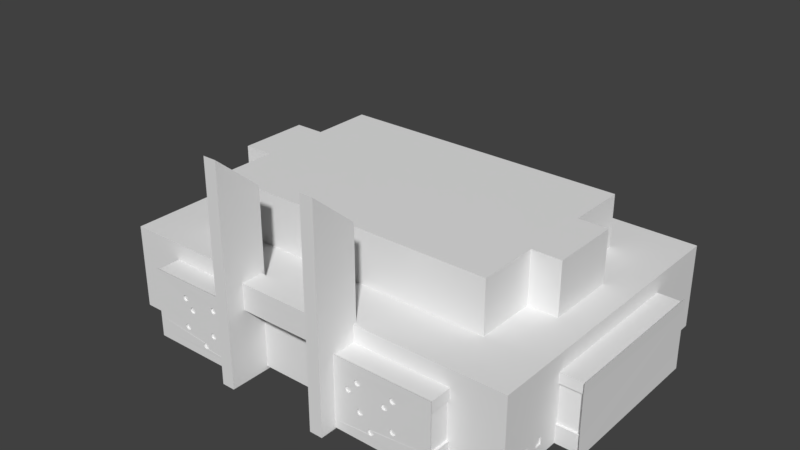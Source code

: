 # Source: Capilla.blend  (saved by Blender 2.80.74; exported with 4.5.12 LTS)
import bpy
from mathutils import Matrix  # noqa: F401  (used for matrix-valued properties, if any)

bpy.ops.wm.read_factory_settings(use_empty=True)
scene = bpy.context.scene
scene.name = 'Scene'

# ---- world
world_world = bpy.data.worlds.new('World'); scene.world = world_world
world_world.color = (0.05088, 0.05088, 0.05088)
world_world.use_sun_shadow = False
world_world.sun_shadow_jitter_overblur = 0.0

# ---- meshes
me_cube = bpy.data.meshes.new('Cube')
me_cube.from_pydata([(-6.331, -1.153, 1.654), (-6.3, -1.153, 1.652), (-6.269, -1.153, 1.647), (-6.242, -1.153, 1.64), (-6.217, -1.153, 1.629), (-6.197, -1.153, 1.616), (-6.182, -1.153, 1.601), (-6.173, -1.153, 1.585), (-6.17, -1.153, 1.568), (-6.173, -1.153, 1.551), (-6.182, -1.153, 1.535), (-6.197, -1.153, 1.521), (-6.217, -1.153, 1.508), (-6.242, -1.153, 1.497), (-6.269, -1.153, 1.489), (-6.3, -1.153, 1.484), (-6.331, -1.153, 1.482), (-6.362, -1.153, 1.484), (-6.393, -1.153, 1.489), (-6.42, -1.153, 1.497), (-6.445, -1.153, 1.508), (-6.465, -1.153, 1.521), (-6.48, -1.153, 1.535), (-6.489, -1.153, 1.551), (-6.492, -1.153, 1.568), (-6.489, -1.153, 1.585), (-6.48, -1.153, 1.601), (-6.465, -1.153, 1.616), (-6.445, -1.153, 1.629), (-6.42, -1.153, 1.64), (-6.393, -1.153, 1.647), (-6.362, -1.153, 1.652), (-6.331, -1.153, 0.8184), (-6.3, -1.153, 0.8168), (-6.269, -1.153, 0.8119), (-6.242, -1.153, 0.804), (-6.217, -1.153, 0.7933), (-6.197, -1.153, 0.7803), (-6.182, -1.153, 0.7655), (-6.173, -1.153, 0.7494), (-6.17, -1.153, 0.7327), (-6.173, -1.153, 0.716), (-6.182, -1.153, 0.6999), (-6.197, -1.153, 0.6851), (-6.217, -1.153, 0.6721), (-6.242, -1.153, 0.6614), (-6.269, -1.153, 0.6535), (-6.3, -1.153, 0.6486), (-6.331, -1.153, 0.6469), (-6.362, -1.153, 0.6486), (-6.393, -1.153, 0.6535), (-6.42, -1.153, 0.6614), (-6.445, -1.153, 0.6721), (-6.465, -1.153, 0.6851), (-6.48, -1.153, 0.6999), (-6.489, -1.153, 0.716), (-6.492, -1.153, 0.7327), (-6.489, -1.153, 0.7494), (-6.48, -1.153, 0.7655), (-6.465, -1.153, 0.7803), (-6.445, -1.153, 0.7933), (-6.42, -1.153, 0.804), (-6.393, -1.153, 0.8119), (-6.362, -1.153, 0.8168), (-5.888, -1.153, 1.383), (-5.857, -1.153, 1.381), (-5.827, -1.153, 1.376), (-5.799, -1.153, 1.368), (-5.775, -1.153, 1.357), (-5.755, -1.153, 1.344), (-5.74, -1.153, 1.33), (-5.731, -1.153, 1.314), (-5.728, -1.153, 1.297), (-5.731, -1.153, 1.28), (-5.74, -1.153, 1.264), (-5.755, -1.153, 1.249), (-5.775, -1.153, 1.236), (-5.799, -1.153, 1.225), (-5.827, -1.153, 1.218), (-5.857, -1.153, 1.213), (-5.888, -1.153, 1.211), (-5.92, -1.153, 1.213), (-5.95, -1.153, 1.218), (-5.978, -1.153, 1.225), (-6.002, -1.153, 1.236), (-6.022, -1.153, 1.249), (-6.037, -1.153, 1.264), (-6.046, -1.153, 1.28), (-6.049, -1.153, 1.297), (-6.046, -1.153, 1.314), (-6.037, -1.153, 1.33), (-6.022, -1.153, 1.344), (-6.002, -1.153, 1.357), (-5.978, -1.153, 1.368), (-5.95, -1.153, 1.376), (-5.92, -1.153, 1.381), (-4.457, -1.153, 1.673), (-4.488, -1.153, 1.668), (-4.515, -1.153, 1.66), (-4.54, -1.153, 1.649), (-4.56, -1.153, 1.636), (-4.575, -1.153, 1.622), (-4.584, -1.153, 1.605), (-4.587, -1.153, 1.589), (-4.584, -1.153, 1.572), (-4.575, -1.153, 1.556), (-4.56, -1.153, 1.541), (-4.54, -1.153, 1.528), (-4.515, -1.153, 1.517), (-4.488, -1.153, 1.51), (-4.457, -1.153, 1.505), (-4.426, -1.153, 1.503), (-4.395, -1.153, 1.505), (-4.365, -1.153, 1.51), (-4.337, -1.153, 1.517), (-4.312, -1.153, 1.528), (-4.292, -1.153, 1.541), (-4.277, -1.153, 1.556), (-4.268, -1.153, 1.572), (-4.265, -1.153, 1.589), (-4.268, -1.153, 1.605), (-4.277, -1.153, 1.622), (-4.292, -1.153, 1.636), (-4.312, -1.153, 1.649), (-4.337, -1.153, 1.66), (-4.365, -1.153, 1.668), (-4.395, -1.153, 1.673), (-4.426, -1.153, 1.674), (-3.907, -1.153, 1.384), (-3.875, -1.153, 1.382), (-3.845, -1.153, 1.377), (-3.817, -1.153, 1.369), (-3.793, -1.153, 1.359), (-3.773, -1.153, 1.346), (-3.758, -1.153, 1.331), (-3.749, -1.153, 1.315), (-3.746, -1.153, 1.298), (-3.749, -1.153, 1.281), (-3.758, -1.153, 1.265), (-3.773, -1.153, 1.251), (-3.793, -1.153, 1.238), (-3.817, -1.153, 1.227), (-3.845, -1.153, 1.219), (-3.875, -1.153, 1.214), (-3.907, -1.153, 1.212), (-3.938, -1.153, 1.214), (-3.968, -1.153, 1.219), (-3.996, -1.153, 1.227), (-4.02, -1.153, 1.238), (-4.04, -1.153, 1.251), (-4.055, -1.153, 1.265), (-4.064, -1.153, 1.281), (-4.067, -1.153, 1.298), (-4.064, -1.153, 1.315), (-4.055, -1.153, 1.331), (-4.04, -1.153, 1.346), (-4.02, -1.153, 1.359), (-3.996, -1.153, 1.369), (-3.968, -1.153, 1.377), (-3.938, -1.153, 1.382), (-4.548, -1.153, 0.9155), (-4.517, -1.153, 0.9139), (-4.486, -1.153, 0.909), (-4.459, -1.153, 0.9011), (-4.434, -1.153, 0.8904), (-4.414, -1.153, 0.8774), (-4.399, -1.153, 0.8626), (-4.39, -1.153, 0.8465), (-4.387, -1.153, 0.8298), (-4.39, -1.153, 0.8131), (-4.399, -1.153, 0.797), (-4.414, -1.153, 0.7821), (-4.434, -1.153, 0.7692), (-4.459, -1.153, 0.7585), (-4.486, -1.153, 0.7506), (-4.517, -1.153, 0.7457), (-4.548, -1.153, 0.744), (-4.579, -1.153, 0.7457), (-4.61, -1.153, 0.7506), (-4.637, -1.153, 0.7585), (-4.662, -1.153, 0.7692), (-4.682, -1.153, 0.7821), (-4.697, -1.153, 0.797), (-4.706, -1.153, 0.8131), (-4.709, -1.153, 0.8298), (-4.706, -1.153, 0.8465), (-4.697, -1.153, 0.8626), (-4.682, -1.153, 0.8774), (-4.662, -1.153, 0.8904), (-4.637, -1.153, 0.9011), (-4.61, -1.153, 0.909), (-4.579, -1.153, 0.9139), (-5.132, -1.153, 0.5053), (-5.1, -1.153, 0.5037), (-5.07, -1.153, 0.4988), (-5.042, -1.153, 0.4908), (-5.018, -1.153, 0.4802), (-4.998, -1.153, 0.4672), (-4.983, -1.153, 0.4524), (-4.974, -1.153, 0.4363), (-4.971, -1.153, 0.4195), (-4.974, -1.153, 0.4028), (-4.983, -1.153, 0.3867), (-4.998, -1.153, 0.3719), (-5.018, -1.153, 0.3589), (-5.042, -1.153, 0.3483), (-5.07, -1.153, 0.3403), (-5.1, -1.153, 0.3354), (-5.132, -1.153, 0.3338), (-5.163, -1.153, 0.3354), (-5.193, -1.153, 0.3403), (-5.221, -1.153, 0.3483), (-5.245, -1.153, 0.3589), (-5.265, -1.153, 0.3719), (-5.28, -1.153, 0.3867), (-5.289, -1.153, 0.4028), (-5.292, -1.153, 0.4195), (-5.289, -1.153, 0.4363), (-5.28, -1.153, 0.4524), (-5.265, -1.153, 0.4672), (-5.245, -1.153, 0.4802), (-5.221, -1.153, 0.4908), (-5.193, -1.153, 0.4988), (-5.163, -1.153, 0.5037), (-11.0, -1.0, 0.1), (-11.0, -1.0, 2.5), (-11.0, 1.0, 0.1), (-11.0, 1.0, 2.5), (-10.85, 0.85, 0.1), (-10.85, -0.85, 0.1), (-10.85, 0.85, 0.0), (-10.85, -0.85, 0.0), (-7.861, -0.65, 2.5), (-7.861, 0.65, 2.5), (-7.861, -0.65, 3.979), (-7.861, 0.65, 3.979), (-8.25, -1.0, 0.09919), (-8.25, -1.0, 2.019), (-8.25, -1.15, 0.09919), (-8.25, -1.15, 2.019), (-2.671, -1.149, 2.019), (-2.671, -1.149, 0.09919), (0.0, 1.0, 0.1), (0.0, 1.0, 2.5), (-2.671, -1.0, 0.09959), (0.0, -1.0, 2.5), (0.0, 0.85, 0.1), (0.0, -0.85, 0.1), (0.0, 0.85, 0.0), (0.0, -0.85, 0.0), (0.0, 0.65, 2.5), (0.0, -0.65, 2.5), (0.0, 0.65, 3.979), (0.0, -0.65, 3.979), (-2.671, -1.0, 2.019), (-2.404, -0.9776, 5.034), (-2.404, -0.9776, 0.00858), (-2.404, -1.273, 6.081), (-2.404, -1.273, 0.00858), (-3.096, -0.9776, 5.034), (-3.096, -0.9776, 0.00858), (-3.096, -1.273, 6.081), (-3.096, -1.273, 0.00858), (-11.0, 0.525, 0.09919), (-11.0, -0.525, 0.09919), (-11.0, -0.525, 2.019), (-11.0, 0.525, 2.019), (-12.18, 0.525, 0.09919), (-12.18, -0.525, 0.09919), (-12.18, -0.525, 2.019), (-12.18, 0.525, 2.019), (0.0002928, -1.149, 2.019), (-2.497, -1.0, 2.019), (0.0, -1.0, 2.019), (0.0, -1.0, 0.09959), (-2.672, -1.0, 2.5), (0.0002928, -1.149, 2.752), (0.0, -1.0, 2.752), (-8.25, -1.0, 0.614), (-8.25, -1.0, 1.714), (-8.25, -1.15, 0.614), (-8.25, -1.15, 1.714), (-8.132, -1.0, 0.614), (-8.132, -1.0, 1.714), (-8.132, -1.15, 0.614), (-8.132, -1.15, 1.714), (-2.463, -1.164, 2.065), (-8.321, -1.165, 2.065), (-8.321, -1.165, 0.04857), (-2.463, -1.164, 0.04857), (-8.321, -1.165, 0.6495), (-8.321, -1.165, 1.632), (-11.0, -0.525, 0.614), (-11.0, -0.525, 1.714), (-11.0, 0.525, 1.714), (-11.0, 0.525, 0.614), (-12.17, -0.525, 0.614), (-12.17, -0.525, 1.714), (-12.17, 0.525, 1.714), (-12.17, 0.525, 0.614), (-11.0, -0.51, 0.614), (-11.0, -0.51, 1.714), (-11.0, 0.51, 1.714), (-11.0, 0.51, 0.614), (-12.17, -0.51, 0.614), (-12.17, -0.51, 1.714), (-12.17, 0.51, 1.714), (-12.17, 0.51, 0.614), (-12.3, 0.5513, 0.0477), (-12.3, -0.5513, 0.0477), (-12.3, -0.5513, 2.064), (-12.3, 0.5513, 2.064), (-12.29, -0.5513, 0.5882), (-12.29, 0.5513, 1.743), (-12.29, 0.5513, 0.5882), (-12.29, -0.5513, 1.743), (-2.463, -1.164, 1.13), (-2.463, -1.164, 0.6495), (-2.463, -1.164, 1.632), (-2.463, -1.164, 0.255), (-8.321, -1.165, 0.255), (-8.321, -1.165, 1.13), (-5.221, -1.165, 0.4908), (-5.193, -1.164, 0.4988), (-5.193, -1.165, 0.3403), (-5.221, -1.165, 0.3483), (-5.163, -1.165, 0.3354), (-5.245, -1.165, 0.4802), (-5.265, -1.165, 0.4672), (-5.245, -1.165, 0.3589), (-5.28, -1.165, 0.4524), (-5.289, -1.165, 0.4363), (-5.289, -1.165, 0.4028), (-5.28, -1.165, 0.3867), (-5.265, -1.165, 0.3719), (-5.857, -1.164, 1.381), (-5.827, -1.164, 1.376), (-5.888, -1.164, 1.383), (-5.92, -1.164, 1.381), (-5.95, -1.164, 1.376), (-5.775, -1.164, 1.357), (-5.799, -1.164, 1.368), (-5.978, -1.164, 1.368), (-6.002, -1.164, 1.357), (-5.74, -1.164, 1.33), (-5.755, -1.164, 1.344), (-6.022, -1.164, 1.344), (-6.037, -1.164, 1.33), (-5.728, -1.164, 1.297), (-5.731, -1.164, 1.28), (-5.731, -1.164, 1.314), (-6.046, -1.164, 1.314), (-5.74, -1.164, 1.264), (-5.755, -1.164, 1.249), (-6.022, -1.164, 1.249), (-6.037, -1.164, 1.264), (-6.046, -1.164, 1.28), (-5.775, -1.164, 1.236), (-5.799, -1.164, 1.225), (-6.002, -1.164, 1.236), (-5.978, -1.164, 1.225), (-5.827, -1.164, 1.218), (-5.857, -1.164, 1.213), (-5.95, -1.164, 1.218), (-5.92, -1.164, 1.213), (-5.888, -1.164, 1.211), (-5.292, -1.165, 0.4195), (-6.217, -1.164, 1.629), (-6.224, -1.164, 1.632), (-6.242, -1.164, 1.64), (-6.197, -1.164, 1.616), (-6.182, -1.164, 1.601), (-6.173, -1.164, 1.585), (-6.17, -1.164, 1.568), (-6.173, -1.164, 1.551), (-6.182, -1.164, 1.535), (-6.197, -1.164, 1.521), (-6.217, -1.164, 1.508), (-6.242, -1.164, 1.497), (-6.269, -1.164, 1.489), (-6.049, -1.164, 1.297), (-6.217, -1.164, 0.7933), (-6.242, -1.164, 0.804), (-6.197, -1.164, 0.7803), (-6.182, -1.164, 0.7655), (-6.176, -1.164, 0.7539), (-6.173, -1.164, 0.7494), (-6.17, -1.164, 0.7327), (-6.173, -1.164, 0.716), (-6.182, -1.164, 0.6999), (-6.197, -1.164, 0.6851), (-6.217, -1.164, 0.6721), (-6.242, -1.164, 0.6614), (-6.331, -1.164, 1.654), (-6.3, -1.164, 1.652), (-6.362, -1.164, 1.652), (-6.393, -1.164, 1.647), (-6.269, -1.164, 1.647), (-6.42, -1.164, 1.64), (-6.3, -1.164, 1.484), (-6.362, -1.164, 1.484), (-6.393, -1.164, 1.489), (-6.331, -1.164, 1.482), (-6.331, -1.164, 0.8184), (-6.3, -1.164, 0.8168), (-6.362, -1.164, 0.8168), (-6.393, -1.164, 0.8119), (-6.269, -1.164, 0.6535), (-6.269, -1.164, 0.8119), (-6.42, -1.164, 0.804), (-6.3, -1.164, 0.6486), (-6.294, -1.164, 0.6495), (-6.331, -1.164, 0.6469), (-6.362, -1.164, 0.6486), (-6.368, -1.164, 0.6495), (-6.393, -1.164, 0.6535), (-6.445, -1.164, 1.629), (-6.438, -1.164, 1.632), (-6.465, -1.164, 1.616), (-6.48, -1.164, 1.601), (-6.489, -1.164, 1.585), (-6.492, -1.164, 1.568), (-6.489, -1.164, 1.551), (-6.445, -1.164, 1.508), (-6.42, -1.164, 1.497), (-6.465, -1.164, 1.521), (-6.48, -1.164, 1.535), (-6.445, -1.164, 0.7933), (-6.465, -1.164, 0.7803), (-6.48, -1.164, 0.7655), (-6.489, -1.164, 0.7494), (-6.492, -1.164, 0.7327), (-6.489, -1.164, 0.716), (-6.48, -1.164, 0.6999), (-6.42, -1.164, 0.6614), (-6.445, -1.164, 0.6721), (-6.465, -1.164, 0.6851), (-4.983, -1.164, 0.4524), (-4.983, -1.164, 0.3867), (-4.998, -1.164, 0.3719), (-5.018, -1.164, 0.4802), (-4.998, -1.164, 0.4672), (-5.042, -1.164, 0.4908), (-5.018, -1.164, 0.3589), (-5.07, -1.164, 0.4988), (-5.042, -1.165, 0.3483), (-5.1, -1.164, 0.5037), (-5.07, -1.165, 0.3403), (-5.1, -1.165, 0.3354), (-5.132, -1.164, 0.5053), (-5.132, -1.165, 0.3338), (-5.163, -1.164, 0.5037), (-4.584, -1.164, 1.605), (-4.587, -1.164, 1.589), (-4.584, -1.164, 1.572), (-4.637, -1.164, 0.9011), (-4.61, -1.164, 0.909), (-4.662, -1.164, 0.8904), (-4.682, -1.164, 0.8774), (-4.697, -1.164, 0.8626), (-4.706, -1.164, 0.8465), (-4.709, -1.164, 0.8298), (-4.706, -1.164, 0.8131), (-4.697, -1.164, 0.797), (-4.682, -1.164, 0.7821), (-4.662, -1.164, 0.7692), (-4.637, -1.164, 0.7585), (-4.61, -1.164, 0.7506), (-4.974, -1.164, 0.4363), (-4.971, -1.164, 0.4195), (-4.974, -1.164, 0.4028), (-4.488, -1.164, 1.668), (-4.515, -1.164, 1.66), (-4.54, -1.164, 1.649), (-4.56, -1.164, 1.636), (-4.575, -1.164, 1.622), (-4.565, -1.164, 1.632), (-4.575, -1.164, 1.556), (-4.515, -1.164, 1.517), (-4.488, -1.164, 1.51), (-4.54, -1.164, 1.528), (-4.56, -1.164, 1.541), (-4.579, -1.164, 0.9139), (-4.548, -1.164, 0.9155), (-4.517, -1.164, 0.9139), (-4.579, -1.164, 0.7457), (-4.548, -1.164, 0.744), (-4.517, -1.164, 0.7457), (-4.395, -1.164, 1.673), (-4.426, -1.164, 1.674), (-4.457, -1.164, 1.673), (-4.457, -1.164, 1.505), (-4.426, -1.164, 1.503), (-4.395, -1.164, 1.505), (-4.486, -1.164, 0.909), (-4.459, -1.164, 0.9011), (-4.434, -1.164, 0.8904), (-4.414, -1.164, 0.8774), (-4.399, -1.164, 0.8626), (-4.399, -1.164, 0.797), (-4.414, -1.164, 0.7821), (-4.434, -1.164, 0.7692), (-4.459, -1.164, 0.7585), (-4.486, -1.164, 0.7506), (-4.365, -1.164, 1.668), (-4.337, -1.164, 1.66), (-4.312, -1.164, 1.649), (-4.292, -1.164, 1.636), (-4.277, -1.164, 1.622), (-4.288, -1.164, 1.632), (-4.268, -1.164, 1.605), (-4.265, -1.164, 1.589), (-4.268, -1.164, 1.572), (-4.277, -1.164, 1.556), (-4.292, -1.164, 1.541), (-4.312, -1.164, 1.528), (-4.337, -1.164, 1.517), (-4.365, -1.164, 1.51), (-4.39, -1.164, 0.8465), (-4.387, -1.164, 0.8298), (-4.39, -1.164, 0.8131), (-3.938, -1.164, 1.382), (-3.907, -1.164, 1.384), (-3.968, -1.164, 1.377), (-3.996, -1.164, 1.369), (-4.02, -1.164, 1.359), (-4.04, -1.164, 1.346), (-4.055, -1.164, 1.331), (-4.064, -1.164, 1.315), (-4.067, -1.164, 1.298), (-4.064, -1.164, 1.281), (-4.055, -1.164, 1.265), (-4.04, -1.164, 1.251), (-3.938, -1.164, 1.214), (-3.968, -1.164, 1.219), (-3.996, -1.164, 1.227), (-4.02, -1.164, 1.238), (-3.749, -1.164, 1.315), (-3.758, -1.164, 1.331), (-3.746, -1.164, 1.298), (-3.749, -1.164, 1.281), (-3.758, -1.164, 1.265), (-3.773, -1.164, 1.346), (-3.773, -1.164, 1.251), (-3.793, -1.164, 1.238), (-3.793, -1.164, 1.359), (-3.817, -1.164, 1.369), (-3.817, -1.164, 1.227), (-3.845, -1.164, 1.377), (-3.845, -1.164, 1.219), (-3.875, -1.164, 1.382), (-3.875, -1.164, 1.214), (-3.907, -1.164, 1.212), (-7.861, 0.235, 2.5), (-7.861, 0.235, 3.979), (-7.861, -0.24, 2.5), (-7.861, -0.24, 3.979), (-9.432, -0.24, 2.5), (-9.432, 0.235, 2.5), (-9.432, -0.24, 3.979), (-9.432, 0.235, 3.979), (-11.0, -0.7625, 2.26), (-11.0, -0.7625, 0.09959), (-11.0, -0.8813, 0.0998), (-11.0, -0.8813, 2.38), (-11.0, -0.7113, 0.6206), (-11.0, -0.6638, 0.6206), (-11.0, -0.6638, 0.4185), (-11.0, -0.7113, 0.4185), (-11.0, -0.8381, 0.6206), (-11.0, -0.7906, 0.6206), (-11.0, -0.7906, 0.4185), (-11.0, -0.8381, 0.4185), (-11.0, -0.9569, 0.4185), (-11.0, -0.9569, 0.6206), (-11.0, -0.9094, 0.4185), (-11.0, -0.9094, 0.6206), (-10.92, -0.7113, 0.6206), (-10.92, -0.6638, 0.6206), (-10.92, -0.6638, 0.4185), (-10.92, -0.7113, 0.4185), (-10.92, -0.8381, 0.6206), (-10.92, -0.7906, 0.6206), (-10.92, -0.7906, 0.4185), (-10.92, -0.8381, 0.4185), (-10.92, -0.9569, 0.4185), (-10.92, -0.9569, 0.6206), (-10.92, -0.9094, 0.4185), (-10.92, -0.9094, 0.6206), (-2.497, -1.0, 2.752), (-2.496, -1.149, 2.019), (-2.496, -1.149, 2.752)], [(589, 272), (272, 590)], [(1, 2, 397, 394), (0, 1, 394, 393), (2, 3, 369, 397), (3, 4, 367, 368, 369), (4, 5, 370, 367), (5, 6, 371, 370), (6, 7, 372, 371), (7, 8, 373, 372), (8, 9, 374, 373), (9, 10, 375, 374), (10, 11, 376, 375), (11, 12, 377, 376), (12, 13, 378, 377), (13, 14, 379, 378), (14, 15, 399, 379), (15, 16, 402, 399), (16, 17, 400, 402), (17, 18, 401, 400), (18, 19, 424, 401), (19, 20, 423, 424), (20, 21, 425, 423), (21, 22, 426, 425), (22, 23, 422, 426), (23, 24, 421, 422), (24, 25, 420, 421), (25, 26, 419, 420), (26, 27, 418, 419), (27, 28, 416, 418), (28, 29, 398, 417, 416), (29, 30, 396, 398), (1, 0, 31, 30, 29, 28, 27, 26, 25, 24, 23, 22, 21, 20, 19, 18, 17, 16, 15, 14, 13, 12, 11, 10, 9, 8, 7, 6, 5, 4, 3, 2), (30, 31, 395, 396), (31, 0, 393, 395), (33, 34, 408, 404), (32, 33, 404, 403), (34, 35, 382, 408), (35, 36, 381, 382), (36, 37, 383, 381), (37, 38, 384, 383), (38, 39, 386, 385, 384), (39, 40, 387, 386), (40, 41, 388, 387), (41, 42, 389, 388), (42, 43, 390, 389), (43, 44, 391, 390), (44, 45, 392, 391), (45, 46, 407, 392), (46, 47, 410, 411, 407), (47, 48, 412, 410), (48, 49, 413, 412), (49, 50, 415, 414, 413), (50, 51, 434, 415), (51, 52, 435, 434), (52, 53, 436, 435), (53, 54, 433, 436), (54, 55, 432, 433), (55, 56, 431, 432), (56, 57, 430, 431), (57, 58, 429, 430), (58, 59, 428, 429), (59, 60, 427, 428), (60, 61, 409, 427), (61, 62, 406, 409), (62, 63, 405, 406), (63, 32, 403, 405), (65, 66, 336, 335), (64, 65, 335, 337), (66, 67, 341, 336), (67, 68, 340, 341), (68, 69, 345, 340), (69, 70, 344, 345), (70, 71, 350, 344), (71, 72, 348, 350), (72, 73, 349, 348), (73, 74, 352, 349), (74, 75, 353, 352), (75, 76, 357, 353), (76, 77, 358, 357), (77, 78, 361, 358), (78, 79, 362, 361), (79, 80, 365, 362), (80, 81, 364, 365), (81, 82, 363, 364), (82, 83, 360, 363), (83, 84, 359, 360), (84, 85, 354, 359), (85, 86, 355, 354), (86, 87, 356, 355), (87, 88, 380, 356), (88, 89, 351, 380), (89, 90, 347, 351), (90, 91, 346, 347), (91, 92, 343, 346), (92, 93, 342, 343), (93, 94, 339, 342), (94, 95, 338, 339), (95, 64, 337, 338), (96, 127, 489, 490), (97, 96, 490, 471), (126, 127, 96, 97, 98, 99, 100, 101, 102, 103, 104, 105, 106, 107, 108, 109, 110, 111, 112, 113, 114, 115, 116, 117, 118, 119, 120, 121, 122, 123, 124, 125), (98, 97, 471, 472), (99, 98, 472, 473), (100, 99, 473, 474), (101, 100, 474, 476, 475), (102, 101, 475, 452), (103, 102, 452, 453), (104, 103, 453, 454), (105, 104, 454, 477), (106, 105, 477, 481), (107, 106, 481, 480), (108, 107, 480, 478), (109, 108, 478, 479), (110, 109, 479, 491), (111, 110, 491, 492), (112, 111, 492, 493), (113, 112, 493, 517), (114, 113, 517, 516), (115, 114, 516, 515), (116, 115, 515, 514), (117, 116, 514, 513), (118, 117, 513, 512), (119, 118, 512, 511), (120, 119, 511, 510), (121, 120, 510, 508), (122, 121, 508, 509, 507), (123, 122, 507, 506), (124, 123, 506, 505), (125, 124, 505, 504), (127, 126, 488, 489), (126, 125, 504, 488), (129, 130, 548, 550), (128, 129, 550, 522), (130, 131, 546, 548), (131, 132, 545, 546), (132, 133, 542, 545), (133, 134, 538, 542), (134, 135, 537, 538), (135, 136, 539, 537), (136, 137, 540, 539), (137, 138, 541, 540), (138, 139, 543, 541), (139, 140, 544, 543), (140, 141, 547, 544), (141, 142, 549, 547), (142, 143, 551, 549), (143, 144, 552, 551), (144, 145, 533, 552), (145, 146, 534, 533), (146, 147, 535, 534), (147, 148, 536, 535), (148, 149, 532, 536), (149, 150, 531, 532), (150, 151, 530, 531), (151, 152, 529, 530), (152, 153, 528, 529), (153, 154, 527, 528), (154, 155, 526, 527), (155, 156, 525, 526), (156, 157, 524, 525), (157, 158, 523, 524), (129, 128, 159, 158, 157, 156, 155, 154, 153, 152, 151, 150, 149, 148, 147, 146, 145, 144, 143, 142, 141, 140, 139, 138, 137, 136, 135, 134, 133, 132, 131, 130), (158, 159, 521, 523), (159, 128, 522, 521), (161, 162, 494, 484), (160, 161, 484, 483), (162, 163, 495, 494), (163, 164, 496, 495), (164, 165, 497, 496), (165, 166, 498, 497), (166, 167, 518, 498), (167, 168, 519, 518), (168, 169, 520, 519), (169, 170, 499, 520), (170, 171, 500, 499), (171, 172, 501, 500), (172, 173, 502, 501), (173, 174, 503, 502), (174, 175, 487, 503), (175, 176, 486, 487), (176, 177, 485, 486), (177, 178, 467, 485), (178, 179, 466, 467), (179, 180, 465, 466), (180, 181, 464, 465), (181, 182, 463, 464), (182, 183, 462, 463), (183, 184, 461, 462), (184, 185, 460, 461), (185, 186, 459, 460), (186, 187, 458, 459), (187, 188, 457, 458), (188, 189, 455, 457), (189, 190, 456, 455), (161, 160, 191, 190, 189, 188, 187, 186, 185, 184, 183, 182, 181, 180, 179, 178, 177, 176, 175, 174, 173, 172, 171, 170, 169, 168, 167, 166, 165, 164, 163, 162), (190, 191, 482, 456), (191, 160, 483, 482), (193, 194, 444, 446), (192, 193, 446, 449), (194, 195, 442, 444), (195, 196, 440, 442), (196, 197, 441, 440), (197, 198, 437, 441), (198, 199, 468, 437), (199, 200, 469, 468), (200, 201, 470, 469), (201, 202, 438, 470), (202, 203, 439, 438), (203, 204, 443, 439), (204, 205, 445, 443), (205, 206, 447, 445), (206, 207, 448, 447), (207, 208, 450, 448), (208, 209, 326, 450), (209, 210, 324, 326), (210, 211, 325, 324), (211, 212, 329, 325), (212, 213, 334, 329), (213, 214, 333, 334), (214, 215, 332, 333), (215, 216, 366, 332), (216, 217, 331, 366), (217, 218, 330, 331), (218, 219, 328, 330), (219, 220, 327, 328), (220, 221, 322, 327), (221, 222, 323, 322), (193, 192, 223, 222, 221, 220, 219, 218, 217, 216, 215, 214, 213, 212, 211, 210, 209, 208, 207, 206, 205, 204, 203, 202, 201, 200, 199, 198, 197, 196, 195, 194), (222, 223, 451, 323), (223, 192, 449, 451), (226, 263, 295, 294, 266, 227), (225, 224, 236, 278, 279, 237), (225, 237, 254, 275), (229, 228, 230, 231), (247, 229, 231, 249), (225, 232, 555, 557, 558, 553, 233, 227), (243, 227, 233, 250), (554, 560, 559, 556, 234, 253, 252, 235), (555, 232, 234, 556), (250, 233, 235, 252), (236, 224, 229, 247, 274, 244), (239, 281, 291, 287), (244, 254, 273, 274), (232, 251, 253, 234), (225, 275, 245, 251, 232), (228, 246, 248, 230), (230, 248, 249, 231), (226, 242, 246, 228), (226, 227, 243, 242), (237, 239, 240, 254), (255, 259, 261, 257), (260, 256, 258, 262), (258, 257, 261, 262), (256, 255, 257, 258), (260, 259, 255, 256), (262, 261, 259, 260), (265, 266, 270, 269), (225, 227, 266, 265, 561, 564), (263, 264, 268, 267), (229, 224, 563, 562, 264, 263, 226, 228), (268, 264, 292, 296), (589, 591, 276, 277), (271, 273, 277, 276), (236, 244, 241, 238), (590, 271, 276, 591), (278, 280, 284, 282), (236, 238, 280, 278), (239, 237, 279, 281), (283, 282, 284, 285), (281, 279, 283, 285), (279, 278, 282, 283), (241, 240, 286, 318, 316, 317, 319, 289), (285, 284, 280, 281), (240, 239, 287, 286), (280, 238, 288, 320, 290), (238, 241, 289, 288), (294, 295, 303, 302), (299, 298, 306, 307), (270, 266, 294, 298), (263, 267, 299, 295), (265, 269, 297, 293), (264, 562, 568, 567), (302, 303, 307, 306), (300, 301, 305, 304), (296, 292, 300, 304), (298, 294, 302, 306), (297, 296, 304, 305), (292, 293, 301, 300), (295, 299, 307, 303), (293, 297, 305, 301), (267, 268, 309, 308), (297, 269, 310, 315), (297, 315, 312, 296), (270, 298, 313, 311), (269, 270, 311, 310), (268, 296, 312, 309), (299, 314, 313, 298), (308, 309, 312, 315, 310, 311, 313, 314), (299, 267, 308, 314), (291, 281, 280, 290, 321), (289, 319, 469, 470, 438, 439, 443, 445, 447, 448, 450, 326, 324, 325, 329, 334, 333, 332, 366, 320, 288), (320, 366, 331, 330, 328, 327, 322, 323, 451, 449, 446, 444, 442, 440, 441, 437, 468, 469, 319, 317, 519, 520, 499, 500, 501, 502, 503, 487, 486, 485, 467, 466, 465, 464, 463, 462, 461, 385, 386, 387, 388, 389, 390, 391, 392, 407, 411, 410, 412, 413, 414, 415, 434, 435, 436, 433, 432, 431, 290), (290, 431, 430, 429, 428, 427, 409, 406, 405, 403, 404, 408, 382, 381, 383, 384, 385, 461, 460, 459, 458, 457, 455, 456, 482, 483, 484, 494, 495, 496, 497, 498, 518, 519, 317, 316, 539, 540, 541, 543, 544, 547, 549, 551, 552, 533, 534, 535, 536, 532, 531, 530, 529, 348, 349, 352, 353, 357, 358, 361, 362, 365, 364, 363, 360, 359, 354, 355, 356, 380, 321), (321, 380, 351, 347, 346, 343, 342, 339, 338, 337, 335, 336, 341, 340, 345, 344, 350, 348, 529, 528, 527, 526, 525, 524, 523, 521, 522, 550, 548, 546, 545, 542, 538, 537, 539, 316, 318, 511, 512, 513, 514, 515, 516, 517, 493, 492, 491, 479, 478, 480, 481, 477, 454, 453, 372, 373, 374, 375, 376, 377, 378, 379, 399, 402, 400, 401, 424, 423, 425, 426, 422, 421, 291), (291, 421, 420, 419, 418, 416, 417, 398, 396, 395, 393, 394, 397, 369, 368, 367, 370, 371, 372, 453, 452, 475, 476, 474, 473, 472, 471, 490, 489, 488, 504, 505, 506, 507, 509, 508, 510, 511, 318, 286, 287), (64, 95, 94, 93, 92, 91, 90, 89, 88, 87, 86, 85, 84, 83, 82, 81, 80, 79, 78, 77, 76, 75, 74, 73, 72, 71, 70, 69, 68, 67, 66, 65), (32, 63, 62, 61, 60, 59, 58, 57, 56, 55, 54, 53, 52, 51, 50, 49, 48, 47, 46, 45, 44, 43, 42, 41, 40, 39, 38, 37, 36, 35, 34, 33), (233, 553, 554, 235), (558, 557, 559, 560), (555, 556, 559, 557), (561, 562, 571, 570), (554, 553, 558, 560), (224, 225, 574, 573), (566, 567, 579, 578), (561, 265, 566, 565), (562, 561, 565, 568), (292, 264, 567, 566, 265, 293), (574, 576, 588, 586), (564, 561, 570, 569), (563, 564, 569, 572), (562, 563, 572, 571), (572, 569, 581, 584), (225, 564, 576, 574), (563, 224, 573, 575), (564, 563, 575, 576), (577, 578, 579, 580), (581, 582, 583, 584), (586, 588, 587, 585), (569, 570, 582, 581), (576, 575, 587, 588), (567, 568, 580, 579), (570, 571, 583, 582), (573, 574, 586, 585), (568, 565, 577, 580), (571, 572, 584, 583), (575, 573, 585, 587), (565, 566, 578, 577)])
_k = set([(286, 287), (286, 318), (287, 291), (288, 320), (289, 319), (290, 320), (290, 321), (290, 431), (291, 321), (291, 421), (316, 317), (316, 318), (316, 539), (317, 319), (317, 519), (318, 511), (319, 469), (320, 366), (321, 380), (322, 323), (322, 327), (323, 451), (324, 325), (324, 326), (325, 329), (326, 450), (327, 328), (328, 330), (329, 334), (330, 331), (331, 366), (332, 333), (332, 366), (333, 334), (335, 336), (335, 337), (336, 341), (337, 338), (338, 339), (339, 342), (340, 341), (340, 345), (342, 343), (343, 346), (344, 345), (344, 350), (346, 347), (347, 351), (348, 349), (348, 350), (348, 529), (349, 352), (351, 380), (352, 353), (353, 357), (354, 355), (354, 359), (355, 356), (356, 380), (357, 358), (358, 361), (359, 360), (360, 363), (361, 362), (362, 365), (363, 364), (364, 365), (367, 368), (367, 370), (368, 369), (369, 397), (370, 371), (371, 372), (372, 373), (372, 453), (373, 374), (374, 375), (375, 376), (376, 377), (377, 378), (378, 379), (379, 399), (381, 382), (381, 383), (382, 408), (383, 384), (384, 385), (385, 386), (385, 461), (386, 387), (387, 388), (388, 389), (389, 390), (390, 391), (391, 392), (392, 407), (393, 394), (393, 395), (394, 397), (395, 396), (396, 398), (398, 417), (399, 402), (400, 401), (400, 402), (401, 424), (403, 404), (403, 405), (404, 408), (405, 406), (406, 409), (407, 411), (409, 427), (410, 411), (410, 412), (412, 413), (413, 414), (414, 415), (415, 434), (416, 417), (416, 418), (418, 419), (419, 420), (420, 421), (421, 422), (422, 426), (423, 424), (423, 425), (425, 426), (427, 428), (428, 429), (429, 430), (430, 431), (431, 432), (432, 433), (433, 436), (434, 435), (435, 436), (437, 441), (437, 468), (438, 439), (438, 470), (439, 443), (440, 441), (440, 442), (442, 444), (443, 445), (444, 446), (445, 447), (446, 449), (447, 448), (448, 450), (449, 451), (452, 453), (452, 475), (453, 454), (454, 477), (455, 456), (455, 457), (456, 482), (457, 458), (458, 459), (459, 460), (460, 461), (461, 462), (462, 463), (463, 464), (464, 465), (465, 466), (466, 467), (467, 485), (468, 469), (469, 470), (471, 472), (471, 490), (472, 473), (473, 474), (474, 476), (475, 476), (477, 481), (478, 479), (478, 480), (479, 491), (480, 481), (482, 483), (483, 484), (484, 494), (485, 486), (486, 487), (487, 503), (488, 489), (488, 504), (489, 490), (491, 492), (492, 493), (493, 517), (494, 495), (495, 496), (496, 497), (497, 498), (498, 518), (499, 500), (499, 520), (500, 501), (501, 502), (502, 503), (504, 505), (505, 506), (506, 507), (507, 509), (508, 509), (508, 510), (510, 511), (511, 512), (512, 513), (513, 514), (514, 515), (515, 516), (516, 517), (518, 519), (519, 520), (521, 522), (521, 523), (522, 550), (523, 524), (524, 525), (525, 526), (526, 527), (527, 528), (528, 529), (529, 530), (530, 531), (531, 532), (532, 536), (533, 534), (533, 552), (534, 535), (535, 536), (537, 538), (537, 539), (538, 542), (539, 540), (540, 541), (541, 543), (542, 545), (543, 544), (544, 547), (545, 546), (546, 548), (547, 549), (548, 550), (549, 551), (551, 552)])
me_cube.attributes.new('sharp_edge', 'BOOLEAN', 'EDGE').data.foreach_set('value', [ (min(e.vertices), max(e.vertices)) in _k for e in me_cube.edges])
_uv = me_cube.uv_layers.new(name='UVMap')
_uv.uv.foreach_set('vector', [0.9202, 0.7383, 0.9198, 0.7357, 0.9207, 0.7355, 0.9212, 0.7382, 0.9203, 0.7411, 0.9202, 0.7383, 0.9212, 0.7382, 0.9213, 0.7411, 0.9198, 0.7357, 0.9191, 0.7333, 0.92, 0.733, 0.9207, 0.7355, 0.9191, 0.7333, 0.9181, 0.7312, 0.919, 0.7307, 0.9193, 0.7313, 0.92, 0.733, 0.9181, 0.7312, 0.917, 0.7295, 0.9178, 0.7289, 0.919, 0.7307, 0.917, 0.7295, 0.9158, 0.7283, 0.9164, 0.7275, 0.9178, 0.7289, 0.9158, 0.7283, 0.9145, 0.7276, 0.9148, 0.7266, 0.9164, 0.7275, 0.9145, 0.7276, 0.9131, 0.7273, 0.9131, 0.7263, 0.9148, 0.7266, 0.9131, 0.7273, 0.9118, 0.7276, 0.9115, 0.7266, 0.9131, 0.7263, 0.9118, 0.7276, 0.9105, 0.7283, 0.9099, 0.7274, 0.9115, 0.7266, 0.9105, 0.7283, 0.9092, 0.7295, 0.9084, 0.7288, 0.9099, 0.7274, 0.9092, 0.7295, 0.908, 0.7311, 0.9072, 0.7306, 0.9084, 0.7288, 0.908, 0.7311, 0.9071, 0.7332, 0.9061, 0.7328, 0.9072, 0.7306, 0.9071, 0.7332, 0.9064, 0.7356, 0.9054, 0.7354, 0.9061, 0.7328, 0.9064, 0.7356, 0.9059, 0.7382, 0.9049, 0.7381, 0.9054, 0.7354, 0.9059, 0.7382, 0.9058, 0.741, 0.9047, 0.741, 0.9049, 0.7381, 0.9058, 0.741, 0.9059, 0.7437, 0.9049, 0.7438, 0.9047, 0.741, 0.9059, 0.7437, 0.9064, 0.7463, 0.9054, 0.7466, 0.9049, 0.7438, 0.9064, 0.7463, 0.9071, 0.7487, 0.9062, 0.7491, 0.9054, 0.7466, 0.9071, 0.7487, 0.908, 0.7508, 0.9072, 0.7513, 0.9062, 0.7491, 0.908, 0.7508, 0.9092, 0.7524, 0.9084, 0.7531, 0.9072, 0.7513, 0.9092, 0.7524, 0.9104, 0.7536, 0.9098, 0.7545, 0.9084, 0.7531, 0.9104, 0.7536, 0.9117, 0.7544, 0.9114, 0.7553, 0.9098, 0.7545, 0.9117, 0.7544, 0.913, 0.7546, 0.913, 0.7556, 0.9114, 0.7553, 0.913, 0.7546, 0.9144, 0.7544, 0.9147, 0.7553, 0.913, 0.7556, 0.9144, 0.7544, 0.9157, 0.7537, 0.9162, 0.7545, 0.9147, 0.7553, 0.9157, 0.7537, 0.9169, 0.7525, 0.9177, 0.7531, 0.9162, 0.7545, 0.9169, 0.7525, 0.9181, 0.7508, 0.9189, 0.7513, 0.9177, 0.7531, 0.9181, 0.7508, 0.919, 0.7488, 0.92, 0.7491, 0.9192, 0.7507, 0.9189, 0.7513, 0.919, 0.7488, 0.9197, 0.7464, 0.9207, 0.7466, 0.92, 0.7491, 0.9202, 0.7383, 0.9203, 0.7411, 0.9202, 0.7438, 0.9197, 0.7464, 0.919, 0.7488, 0.9181, 0.7508, 0.9169, 0.7525, 0.9157, 0.7537, 0.9144, 0.7544, 0.913, 0.7546, 0.9117, 0.7544, 0.9104, 0.7536, 0.9092, 0.7524, 0.908, 0.7508, 0.9071, 0.7487, 0.9064, 0.7463, 0.9059, 0.7437, 0.9058, 0.741, 0.9059, 0.7382, 0.9064, 0.7356, 0.9071, 0.7332, 0.908, 0.7311, 0.9092, 0.7295, 0.9105, 0.7283, 0.9118, 0.7276, 0.9131, 0.7273, 0.9145, 0.7276, 0.9158, 0.7283, 0.917, 0.7295, 0.9181, 0.7312, 0.9191, 0.7333, 0.9198, 0.7357, 0.9197, 0.7464, 0.9202, 0.7438, 0.9212, 0.7439, 0.9207, 0.7466, 0.9202, 0.7438, 0.9203, 0.7411, 0.9213, 0.7411, 0.9212, 0.7439, 0.842, 0.7383, 0.8416, 0.7356, 0.8425, 0.7354, 0.843, 0.7381, 0.8422, 0.741, 0.842, 0.7383, 0.843, 0.7381, 0.8432, 0.741, 0.8416, 0.7356, 0.8408, 0.7332, 0.8418, 0.7329, 0.8425, 0.7354, 0.8408, 0.7332, 0.8399, 0.7311, 0.8407, 0.7306, 0.8418, 0.7329, 0.8399, 0.7311, 0.8387, 0.7295, 0.8395, 0.7288, 0.8407, 0.7306, 0.8387, 0.7295, 0.8374, 0.7283, 0.838, 0.7274, 0.8395, 0.7288, 0.8374, 0.7283, 0.8361, 0.7276, 0.8364, 0.7266, 0.8369, 0.7268, 0.838, 0.7274, 0.8361, 0.7276, 0.8348, 0.7273, 0.8347, 0.7263, 0.8364, 0.7266, 0.8348, 0.7273, 0.8334, 0.7276, 0.8331, 0.7266, 0.8347, 0.7263, 0.8334, 0.7276, 0.8321, 0.7283, 0.8315, 0.7275, 0.8331, 0.7266, 0.8321, 0.7283, 0.8309, 0.7295, 0.8301, 0.7289, 0.8315, 0.7275, 0.8309, 0.7295, 0.8297, 0.7312, 0.8289, 0.7307, 0.8301, 0.7289, 0.8297, 0.7312, 0.8288, 0.7333, 0.8279, 0.7329, 0.8289, 0.7307, 0.8288, 0.7333, 0.8281, 0.7357, 0.8271, 0.7355, 0.8279, 0.7329, 0.8281, 0.7357, 0.8277, 0.7383, 0.8267, 0.7382, 0.8268, 0.7377, 0.8271, 0.7355, 0.8277, 0.7383, 0.8276, 0.7411, 0.8266, 0.7411, 0.8267, 0.7382, 0.8276, 0.7411, 0.8277, 0.7438, 0.8267, 0.7439, 0.8266, 0.7411, 0.8277, 0.7438, 0.8282, 0.7464, 0.8272, 0.7466, 0.8268, 0.7444, 0.8267, 0.7439, 0.8282, 0.7464, 0.8289, 0.7488, 0.8279, 0.7491, 0.8272, 0.7466, 0.8289, 0.7488, 0.8298, 0.7508, 0.8289, 0.7514, 0.8279, 0.7491, 0.8298, 0.7508, 0.8309, 0.7525, 0.8302, 0.7532, 0.8289, 0.7514, 0.8309, 0.7525, 0.8322, 0.7537, 0.8316, 0.7545, 0.8302, 0.7532, 0.8322, 0.7537, 0.8335, 0.7544, 0.8332, 0.7554, 0.8316, 0.7545, 0.8335, 0.7544, 0.8348, 0.7547, 0.8348, 0.7556, 0.8332, 0.7554, 0.8348, 0.7547, 0.8362, 0.7544, 0.8365, 0.7554, 0.8348, 0.7556, 0.8362, 0.7544, 0.8375, 0.7537, 0.838, 0.7546, 0.8365, 0.7554, 0.8375, 0.7537, 0.8387, 0.7525, 0.8395, 0.7532, 0.838, 0.7546, 0.8387, 0.7525, 0.8399, 0.7509, 0.8408, 0.7514, 0.8395, 0.7532, 0.8399, 0.7509, 0.8408, 0.7488, 0.8418, 0.7491, 0.8408, 0.7514, 0.8408, 0.7488, 0.8416, 0.7464, 0.8426, 0.7466, 0.8418, 0.7491, 0.8416, 0.7464, 0.842, 0.7437, 0.843, 0.7439, 0.8426, 0.7466, 0.842, 0.7437, 0.8422, 0.741, 0.8432, 0.741, 0.843, 0.7439, 0.8948, 0.6972, 0.8944, 0.6945, 0.8954, 0.6943, 0.8958, 0.6971, 0.895, 0.6999, 0.8948, 0.6972, 0.8958, 0.6971, 0.896, 0.6999, 0.8944, 0.6945, 0.8937, 0.6921, 0.8946, 0.6918, 0.8954, 0.6943, 0.8937, 0.6921, 0.8927, 0.6901, 0.8936, 0.6895, 0.8946, 0.6918, 0.8927, 0.6901, 0.8916, 0.6884, 0.8923, 0.6877, 0.8936, 0.6895, 0.8916, 0.6884, 0.8903, 0.6872, 0.8909, 0.6863, 0.8923, 0.6877, 0.8903, 0.6872, 0.889, 0.6864, 0.8893, 0.6855, 0.8909, 0.6863, 0.889, 0.6864, 0.8877, 0.6862, 0.8877, 0.6852, 0.8893, 0.6855, 0.8877, 0.6862, 0.8863, 0.6864, 0.886, 0.6855, 0.8877, 0.6852, 0.8863, 0.6864, 0.885, 0.6871, 0.8844, 0.6863, 0.886, 0.6855, 0.885, 0.6871, 0.8838, 0.6883, 0.883, 0.6877, 0.8844, 0.6863, 0.8838, 0.6883, 0.8826, 0.69, 0.8817, 0.6895, 0.883, 0.6877, 0.8826, 0.69, 0.8816, 0.6921, 0.8807, 0.6917, 0.8817, 0.6895, 0.8816, 0.6921, 0.8809, 0.6945, 0.8799, 0.6943, 0.8807, 0.6917, 0.8809, 0.6945, 0.8805, 0.6971, 0.8794, 0.697, 0.8799, 0.6943, 0.8805, 0.6971, 0.8803, 0.6999, 0.8793, 0.6999, 0.8794, 0.697, 0.8803, 0.6999, 0.8804, 0.7026, 0.8794, 0.7027, 0.8793, 0.6999, 0.8804, 0.7026, 0.8809, 0.7052, 0.8799, 0.7055, 0.8794, 0.7027, 0.8809, 0.7052, 0.8816, 0.7076, 0.8807, 0.708, 0.8799, 0.7055, 0.8816, 0.7076, 0.8825, 0.7097, 0.8817, 0.7102, 0.8807, 0.708, 0.8825, 0.7097, 0.8837, 0.7114, 0.8829, 0.7121, 0.8817, 0.7102, 0.8837, 0.7114, 0.8849, 0.7126, 0.8844, 0.7134, 0.8829, 0.7121, 0.8849, 0.7126, 0.8863, 0.7133, 0.8859, 0.7142, 0.8844, 0.7134, 0.8863, 0.7133, 0.8876, 0.7135, 0.8876, 0.7145, 0.8859, 0.7142, 0.8876, 0.7135, 0.8889, 0.7133, 0.8892, 0.7143, 0.8876, 0.7145, 0.8889, 0.7133, 0.8903, 0.7126, 0.8908, 0.7134, 0.8892, 0.7143, 0.8903, 0.7126, 0.8915, 0.7114, 0.8923, 0.7121, 0.8908, 0.7134, 0.8915, 0.7114, 0.8927, 0.7098, 0.8935, 0.7103, 0.8923, 0.7121, 0.8927, 0.7098, 0.8936, 0.7077, 0.8946, 0.7081, 0.8935, 0.7103, 0.8936, 0.7077, 0.8944, 0.7053, 0.8954, 0.7055, 0.8946, 0.7081, 0.8944, 0.7053, 0.8948, 0.7027, 0.8958, 0.7028, 0.8954, 0.7055, 0.8948, 0.7027, 0.895, 0.6999, 0.896, 0.6999, 0.8958, 0.7028, 0.9221, 0.5669, 0.9223, 0.5642, 0.9233, 0.5641, 0.9231, 0.567, 0.9217, 0.5695, 0.9221, 0.5669, 0.9231, 0.567, 0.9227, 0.5697, 0.9221, 0.5614, 0.9223, 0.5642, 0.9221, 0.5669, 0.9217, 0.5695, 0.921, 0.5719, 0.9201, 0.574, 0.9189, 0.5757, 0.9177, 0.5769, 0.9164, 0.5776, 0.915, 0.5778, 0.9137, 0.5776, 0.9124, 0.5769, 0.9111, 0.5757, 0.91, 0.574, 0.909, 0.572, 0.9083, 0.5696, 0.9078, 0.5669, 0.9077, 0.5642, 0.9078, 0.5615, 0.9083, 0.5588, 0.909, 0.5564, 0.91, 0.5544, 0.9111, 0.5527, 0.9124, 0.5515, 0.9137, 0.5508, 0.915, 0.5506, 0.9164, 0.5508, 0.9177, 0.5515, 0.9189, 0.5527, 0.9201, 0.5544, 0.921, 0.5564, 0.9217, 0.5588, 0.921, 0.5719, 0.9217, 0.5695, 0.9227, 0.5697, 0.9219, 0.5723, 0.9201, 0.574, 0.921, 0.5719, 0.9219, 0.5723, 0.9209, 0.5745, 0.9189, 0.5757, 0.9201, 0.574, 0.9209, 0.5745, 0.9197, 0.5763, 0.9177, 0.5769, 0.9189, 0.5757, 0.9197, 0.5763, 0.9192, 0.5768, 0.9182, 0.5777, 0.9164, 0.5776, 0.9177, 0.5769, 0.9182, 0.5777, 0.9167, 0.5785, 0.915, 0.5778, 0.9164, 0.5776, 0.9167, 0.5785, 0.915, 0.5788, 0.9137, 0.5776, 0.915, 0.5778, 0.915, 0.5788, 0.9134, 0.5785, 0.9124, 0.5769, 0.9137, 0.5776, 0.9134, 0.5785, 0.9118, 0.5777, 0.9111, 0.5757, 0.9124, 0.5769, 0.9118, 0.5777, 0.9104, 0.5764, 0.91, 0.574, 0.9111, 0.5757, 0.9104, 0.5764, 0.9091, 0.5746, 0.909, 0.572, 0.91, 0.574, 0.9091, 0.5746, 0.9081, 0.5724, 0.9083, 0.5696, 0.909, 0.572, 0.9081, 0.5724, 0.9073, 0.5698, 0.9078, 0.5669, 0.9083, 0.5696, 0.9073, 0.5698, 0.9068, 0.5671, 0.9077, 0.5642, 0.9078, 0.5669, 0.9068, 0.5671, 0.9067, 0.5642, 0.9078, 0.5615, 0.9077, 0.5642, 0.9067, 0.5642, 0.9068, 0.5614, 0.9083, 0.5588, 0.9078, 0.5615, 0.9068, 0.5614, 0.9073, 0.5586, 0.909, 0.5564, 0.9083, 0.5588, 0.9073, 0.5586, 0.9081, 0.5561, 0.91, 0.5544, 0.909, 0.5564, 0.9081, 0.5561, 0.9091, 0.5539, 0.9111, 0.5527, 0.91, 0.5544, 0.9091, 0.5539, 0.9104, 0.552, 0.9124, 0.5515, 0.9111, 0.5527, 0.9104, 0.552, 0.9118, 0.5507, 0.9137, 0.5508, 0.9124, 0.5515, 0.9118, 0.5507, 0.9134, 0.5499, 0.915, 0.5506, 0.9137, 0.5508, 0.9134, 0.5499, 0.9151, 0.5496, 0.9164, 0.5508, 0.915, 0.5506, 0.9151, 0.5496, 0.9167, 0.5499, 0.9177, 0.5515, 0.9164, 0.5508, 0.9167, 0.5499, 0.9182, 0.5507, 0.9189, 0.5527, 0.9177, 0.5515, 0.9182, 0.5507, 0.9192, 0.5516, 0.9197, 0.5521, 0.9201, 0.5544, 0.9189, 0.5527, 0.9197, 0.5521, 0.9209, 0.5539, 0.921, 0.5564, 0.9201, 0.5544, 0.9209, 0.5539, 0.9219, 0.5561, 0.9217, 0.5588, 0.921, 0.5564, 0.9219, 0.5561, 0.9227, 0.5586, 0.9223, 0.5642, 0.9221, 0.5614, 0.9231, 0.5613, 0.9233, 0.5641, 0.9221, 0.5614, 0.9217, 0.5588, 0.9227, 0.5586, 0.9231, 0.5613, 0.8949, 0.5133, 0.8945, 0.5106, 0.8954, 0.5104, 0.8959, 0.5132, 0.8951, 0.516, 0.8949, 0.5133, 0.8959, 0.5132, 0.8961, 0.516, 0.8945, 0.5106, 0.8937, 0.5082, 0.8946, 0.5079, 0.8954, 0.5104, 0.8937, 0.5082, 0.8928, 0.5062, 0.8936, 0.5057, 0.8946, 0.5079, 0.8928, 0.5062, 0.8916, 0.5045, 0.8924, 0.5039, 0.8936, 0.5057, 0.8916, 0.5045, 0.8904, 0.5033, 0.8909, 0.5025, 0.8924, 0.5039, 0.8904, 0.5033, 0.8891, 0.5026, 0.8894, 0.5017, 0.8909, 0.5025, 0.8891, 0.5026, 0.8877, 0.5024, 0.8877, 0.5014, 0.8894, 0.5017, 0.8877, 0.5024, 0.8864, 0.5026, 0.8861, 0.5017, 0.8877, 0.5014, 0.8864, 0.5026, 0.8851, 0.5033, 0.8845, 0.5025, 0.8861, 0.5017, 0.8851, 0.5033, 0.8838, 0.5045, 0.8831, 0.5039, 0.8845, 0.5025, 0.8838, 0.5045, 0.8827, 0.5062, 0.8819, 0.5057, 0.8831, 0.5039, 0.8827, 0.5062, 0.8818, 0.5082, 0.8808, 0.5079, 0.8819, 0.5057, 0.8818, 0.5082, 0.881, 0.5106, 0.8801, 0.5104, 0.8808, 0.5079, 0.881, 0.5106, 0.8806, 0.5133, 0.8796, 0.5132, 0.8801, 0.5104, 0.8806, 0.5133, 0.8804, 0.516, 0.8794, 0.516, 0.8796, 0.5132, 0.8804, 0.516, 0.8806, 0.5188, 0.8796, 0.5189, 0.8794, 0.516, 0.8806, 0.5188, 0.881, 0.5214, 0.88, 0.5216, 0.8796, 0.5189, 0.881, 0.5214, 0.8817, 0.5238, 0.8808, 0.5242, 0.88, 0.5216, 0.8817, 0.5238, 0.8827, 0.5259, 0.8818, 0.5264, 0.8808, 0.5242, 0.8827, 0.5259, 0.8838, 0.5276, 0.883, 0.5282, 0.8818, 0.5264, 0.8838, 0.5276, 0.8851, 0.5288, 0.8845, 0.5296, 0.883, 0.5282, 0.8851, 0.5288, 0.8864, 0.5295, 0.8861, 0.5304, 0.8845, 0.5296, 0.8864, 0.5295, 0.8877, 0.5297, 0.8877, 0.5307, 0.8861, 0.5304, 0.8877, 0.5297, 0.8891, 0.5295, 0.8894, 0.5304, 0.8877, 0.5307, 0.8891, 0.5295, 0.8904, 0.5288, 0.891, 0.5296, 0.8894, 0.5304, 0.8904, 0.5288, 0.8917, 0.5276, 0.8924, 0.5282, 0.891, 0.5296, 0.8917, 0.5276, 0.8928, 0.5259, 0.8937, 0.5264, 0.8924, 0.5282, 0.8928, 0.5259, 0.8938, 0.5238, 0.8947, 0.5242, 0.8937, 0.5264, 0.8938, 0.5238, 0.8945, 0.5214, 0.8955, 0.5216, 0.8947, 0.5242, 0.8949, 0.5133, 0.8951, 0.516, 0.8949, 0.5188, 0.8945, 0.5214, 0.8938, 0.5238, 0.8928, 0.5259, 0.8917, 0.5276, 0.8904, 0.5288, 0.8891, 0.5295, 0.8877, 0.5297, 0.8864, 0.5295, 0.8851, 0.5288, 0.8838, 0.5276, 0.8827, 0.5259, 0.8817, 0.5238, 0.881, 0.5214, 0.8806, 0.5188, 0.8804, 0.516, 0.8806, 0.5133, 0.881, 0.5106, 0.8818, 0.5082, 0.8827, 0.5062, 0.8838, 0.5045, 0.8851, 0.5033, 0.8864, 0.5026, 0.8877, 0.5024, 0.8891, 0.5026, 0.8904, 0.5033, 0.8916, 0.5045, 0.8928, 0.5062, 0.8937, 0.5082, 0.8945, 0.5106, 0.8945, 0.5214, 0.8949, 0.5188, 0.8959, 0.5189, 0.8955, 0.5216, 0.8949, 0.5188, 0.8951, 0.516, 0.8961, 0.516, 0.8959, 0.5189, 0.8511, 0.5728, 0.8506, 0.5702, 0.8516, 0.57, 0.8521, 0.5727, 0.8512, 0.5756, 0.8511, 0.5728, 0.8521, 0.5727, 0.8522, 0.5756, 0.8506, 0.5702, 0.8499, 0.5678, 0.8508, 0.5675, 0.8516, 0.57, 0.8499, 0.5678, 0.8489, 0.5658, 0.8498, 0.5652, 0.8508, 0.5675, 0.8489, 0.5658, 0.8478, 0.5641, 0.8485, 0.5634, 0.8498, 0.5652, 0.8478, 0.5641, 0.8465, 0.5629, 0.8471, 0.5621, 0.8485, 0.5634, 0.8465, 0.5629, 0.8452, 0.5622, 0.8455, 0.5613, 0.8471, 0.5621, 0.8452, 0.5622, 0.8439, 0.562, 0.8438, 0.561, 0.8455, 0.5613, 0.8439, 0.562, 0.8425, 0.5622, 0.8422, 0.5613, 0.8438, 0.561, 0.8425, 0.5622, 0.8412, 0.5629, 0.8407, 0.5621, 0.8422, 0.5613, 0.8412, 0.5629, 0.84, 0.5641, 0.8392, 0.5634, 0.8407, 0.5621, 0.84, 0.5641, 0.8389, 0.5658, 0.838, 0.5653, 0.8392, 0.5634, 0.8389, 0.5658, 0.8379, 0.5678, 0.837, 0.5675, 0.838, 0.5653, 0.8379, 0.5678, 0.8372, 0.5702, 0.8362, 0.57, 0.837, 0.5675, 0.8372, 0.5702, 0.8367, 0.5729, 0.8357, 0.5727, 0.8362, 0.57, 0.8367, 0.5729, 0.8366, 0.5756, 0.8356, 0.5756, 0.8357, 0.5727, 0.8366, 0.5756, 0.8367, 0.5783, 0.8357, 0.5785, 0.8356, 0.5756, 0.8367, 0.5783, 0.8372, 0.581, 0.8362, 0.5812, 0.8357, 0.5785, 0.8372, 0.581, 0.8379, 0.5834, 0.837, 0.5837, 0.8362, 0.5812, 0.8379, 0.5834, 0.8389, 0.5854, 0.838, 0.586, 0.837, 0.5837, 0.8389, 0.5854, 0.84, 0.5871, 0.8393, 0.5878, 0.838, 0.586, 0.84, 0.5871, 0.8413, 0.5883, 0.8407, 0.5891, 0.8393, 0.5878, 0.8413, 0.5883, 0.8426, 0.589, 0.8423, 0.59, 0.8407, 0.5891, 0.8426, 0.589, 0.8439, 0.5893, 0.844, 0.5902, 0.8423, 0.59, 0.8439, 0.5893, 0.8453, 0.589, 0.8456, 0.5899, 0.844, 0.5902, 0.8453, 0.589, 0.8466, 0.5883, 0.8472, 0.5891, 0.8456, 0.5899, 0.8466, 0.5883, 0.8478, 0.5871, 0.8486, 0.5877, 0.8472, 0.5891, 0.8478, 0.5871, 0.849, 0.5854, 0.8498, 0.5859, 0.8486, 0.5877, 0.849, 0.5854, 0.8499, 0.5833, 0.8508, 0.5837, 0.8498, 0.5859, 0.8499, 0.5833, 0.8506, 0.5809, 0.8516, 0.5812, 0.8508, 0.5837, 0.8511, 0.5728, 0.8512, 0.5756, 0.8511, 0.5783, 0.8506, 0.5809, 0.8499, 0.5833, 0.849, 0.5854, 0.8478, 0.5871, 0.8466, 0.5883, 0.8453, 0.589, 0.8439, 0.5893, 0.8426, 0.589, 0.8413, 0.5883, 0.84, 0.5871, 0.8389, 0.5854, 0.8379, 0.5834, 0.8372, 0.581, 0.8367, 0.5783, 0.8366, 0.5756, 0.8367, 0.5729, 0.8372, 0.5702, 0.8379, 0.5678, 0.8389, 0.5658, 0.84, 0.5641, 0.8412, 0.5629, 0.8425, 0.5622, 0.8439, 0.562, 0.8452, 0.5622, 0.8465, 0.5629, 0.8478, 0.5641, 0.8489, 0.5658, 0.8499, 0.5678, 0.8506, 0.5702, 0.8506, 0.5809, 0.8511, 0.5783, 0.8521, 0.5784, 0.8516, 0.5812, 0.8511, 0.5783, 0.8512, 0.5756, 0.8522, 0.5756, 0.8521, 0.5784, 0.8127, 0.627, 0.8123, 0.6244, 0.8132, 0.6242, 0.8137, 0.6269, 0.8128, 0.6298, 0.8127, 0.627, 0.8137, 0.6269, 0.8139, 0.6298, 0.8123, 0.6244, 0.8115, 0.622, 0.8125, 0.6216, 0.8132, 0.6242, 0.8115, 0.622, 0.8106, 0.6199, 0.8114, 0.6194, 0.8125, 0.6216, 0.8106, 0.6199, 0.8094, 0.6183, 0.8102, 0.6176, 0.8114, 0.6194, 0.8094, 0.6183, 0.8082, 0.6171, 0.8087, 0.6162, 0.8102, 0.6176, 0.8082, 0.6171, 0.8068, 0.6164, 0.8071, 0.6154, 0.8087, 0.6162, 0.8068, 0.6164, 0.8055, 0.6161, 0.8055, 0.6151, 0.8071, 0.6154, 0.8055, 0.6161, 0.8042, 0.6164, 0.8039, 0.6154, 0.8055, 0.6151, 0.8042, 0.6164, 0.8029, 0.6171, 0.8023, 0.6163, 0.8039, 0.6154, 0.8029, 0.6171, 0.8016, 0.6183, 0.8009, 0.6176, 0.8023, 0.6163, 0.8016, 0.6183, 0.8005, 0.6199, 0.7996, 0.6194, 0.8009, 0.6176, 0.8005, 0.6199, 0.7996, 0.622, 0.7986, 0.6216, 0.7996, 0.6194, 0.7996, 0.622, 0.7989, 0.6244, 0.7979, 0.6241, 0.7986, 0.6216, 0.7989, 0.6244, 0.7985, 0.627, 0.7975, 0.6269, 0.7979, 0.6241, 0.7985, 0.627, 0.7983, 0.6297, 0.7973, 0.6297, 0.7975, 0.6269, 0.7983, 0.6297, 0.7985, 0.6324, 0.7975, 0.6325, 0.7973, 0.6297, 0.7985, 0.6324, 0.7989, 0.635, 0.7979, 0.6353, 0.7975, 0.6325, 0.7989, 0.635, 0.7996, 0.6374, 0.7986, 0.6378, 0.7979, 0.6353, 0.7996, 0.6374, 0.8005, 0.6395, 0.7996, 0.64, 0.7986, 0.6378, 0.8005, 0.6395, 0.8016, 0.6412, 0.8008, 0.6418, 0.7996, 0.64, 0.8016, 0.6412, 0.8028, 0.6424, 0.8023, 0.6432, 0.8008, 0.6418, 0.8028, 0.6424, 0.8041, 0.6431, 0.8038, 0.644, 0.8023, 0.6432, 0.8041, 0.6431, 0.8055, 0.6433, 0.8054, 0.6443, 0.8038, 0.644, 0.8055, 0.6433, 0.8068, 0.6431, 0.8071, 0.6441, 0.8054, 0.6443, 0.8068, 0.6431, 0.8081, 0.6424, 0.8087, 0.6432, 0.8071, 0.6441, 0.8081, 0.6424, 0.8094, 0.6412, 0.8101, 0.6419, 0.8087, 0.6432, 0.8094, 0.6412, 0.8105, 0.6396, 0.8114, 0.6401, 0.8101, 0.6419, 0.8105, 0.6396, 0.8115, 0.6375, 0.8124, 0.6379, 0.8114, 0.6401, 0.8115, 0.6375, 0.8122, 0.6351, 0.8132, 0.6354, 0.8124, 0.6379, 0.8127, 0.627, 0.8128, 0.6298, 0.8127, 0.6325, 0.8122, 0.6351, 0.8115, 0.6375, 0.8105, 0.6396, 0.8094, 0.6412, 0.8081, 0.6424, 0.8068, 0.6431, 0.8055, 0.6433, 0.8041, 0.6431, 0.8028, 0.6424, 0.8016, 0.6412, 0.8005, 0.6395, 0.7996, 0.6374, 0.7989, 0.635, 0.7985, 0.6324, 0.7983, 0.6297, 0.7985, 0.627, 0.7989, 0.6244, 0.7996, 0.622, 0.8005, 0.6199, 0.8016, 0.6183, 0.8029, 0.6171, 0.8042, 0.6164, 0.8055, 0.6161, 0.8068, 0.6164, 0.8082, 0.6171, 0.8094, 0.6183, 0.8106, 0.6199, 0.8115, 0.622, 0.8123, 0.6244, 0.8122, 0.6351, 0.8127, 0.6325, 0.8137, 0.6326, 0.8132, 0.6354, 0.8127, 0.6325, 0.8128, 0.6298, 0.8139, 0.6298, 0.8137, 0.6326, 0.4708, 0.8204, 0.4901, 0.8204, 0.4901, 0.8413, 0.4901, 0.886, 0.4901, 0.8984, 0.4708, 0.918, 0.09783, 0.7083, 0.000268, 0.7083, 0.000235, 0.5965, 0.02116, 0.5965, 0.06587, 0.5965, 0.07828, 0.5965, 0.09783, 0.7083, 0.07828, 0.5965, 0.07828, 0.3697, 0.09783, 0.3697, 0.7257, 0.418, 0.7264, 0.542, 0.7191, 0.5421, 0.7184, 0.4181, 0.7256, 0.000235, 0.7257, 0.418, 0.7184, 0.4181, 0.7184, 0.0002809, 0.4708, 0.9998, 0.3432, 0.9855, 0.3432, 0.9689, 0.4071, 0.9689, 0.4071, 0.9496, 0.3432, 0.9496, 0.3432, 0.9327, 0.4708, 0.9185, 0.02367, 0.9185, 0.4708, 0.9185, 0.3432, 0.9327, 0.02367, 0.9327, 0.4111, 0.5004, 0.4111, 0.4365, 0.4304, 0.4365, 0.4304, 0.5004, 0.4471, 0.5004, 0.4471, 0.8199, 0.3942, 0.8199, 0.3942, 0.5004, 0.4901, 0.4837, 0.4901, 0.5004, 0.4471, 0.5004, 0.4471, 0.4837, 0.4901, 0.000235, 0.4901, 0.3198, 0.4471, 0.3198, 0.4471, 0.000235, 0.5702, 0.1143, 0.5702, 0.0002354, 0.5765, 0.006458, 0.5765, 0.4566, 0.5702, 0.4566, 0.5702, 0.3458, 0.9728, 0.3317, 0.9727, 0.3, 0.9803, 0.2915, 0.9803, 0.3365, 0.5702, 0.3458, 0.4906, 0.3458, 0.4906, 0.4566, 0.5702, 0.4566, 0.4901, 0.5004, 0.4901, 0.8199, 0.4471, 0.8199, 0.4471, 0.5004, 0.4708, 0.9998, 0.1323, 0.9998, 0.02366, 0.9998, 0.02366, 0.9855, 0.3432, 0.9855, 0.7264, 0.542, 0.7264, 0.9598, 0.7191, 0.9599, 0.7191, 0.5421, 0.7191, 0.5421, 0.7191, 0.9599, 0.6537, 0.9599, 0.6537, 0.5421, 0.6532, 0.0002351, 0.6532, 0.3617, 0.647, 0.3617, 0.647, 0.006457, 0.4708, 0.8204, 0.4708, 0.918, 0.02366, 0.918, 0.02367, 0.8204, 0.9778, 0.9197, 0.9638, 0.9197, 0.9639, 0.4009, 0.9778, 0.4009, 0.04637, 0.03881, 0.02185, 0.05255, 0.000235, 0.01398, 0.02475, 0.0002394, 0.2107, 0.2031, 0.1908, 0.1833, 0.1993, 0.1748, 0.2192, 0.1947, 0.1993, 0.1748, 0.3739, 0.000235, 0.3937, 0.02011, 0.2192, 0.1947, 0.1908, 0.1833, 0.04637, 0.03881, 0.02475, 0.0002394, 0.1993, 0.1748, 0.2107, 0.2031, 0.06625, 0.3476, 0.04637, 0.3277, 0.1908, 0.1833, 0.2192, 0.1947, 0.3937, 0.3692, 0.3552, 0.3476, 0.2107, 0.2031, 0.2314, 0.37, 0.2615, 0.4002, 0.2276, 0.434, 0.1975, 0.4038, 0.4708, 0.9998, 0.4708, 0.9185, 0.4904, 0.9378, 0.4904, 0.9805, 0.4806, 0.9901, 0.4757, 0.9949, 0.1284, 0.5327, 0.0983, 0.5025, 0.1322, 0.4688, 0.1623, 0.499, 0.5765, 0.006458, 0.5702, 0.0002354, 0.5752, 0.0002353, 0.5801, 0.0002353, 0.5899, 0.0002352, 0.6335, 0.000235, 0.6532, 0.0002351, 0.647, 0.006457, 0.1332, 0.4594, 0.1, 0.425, 0.1151, 0.4104, 0.148, 0.4446, 0.4906, 0.4571, 0.4967, 0.4571, 0.4967, 0.5586, 0.4906, 0.5585, 0.5265, 0.5586, 0.5265, 0.5646, 0.4967, 0.5646, 0.4967, 0.5586, 0.7521, 0.9198, 0.7521, 0.4009, 0.766, 0.4009, 0.766, 0.9197, 0.5265, 0.4571, 0.5265, 0.5586, 0.4967, 0.5586, 0.4967, 0.4571, 0.8236, 0.9473, 0.8237, 0.9334, 0.8347, 0.9334, 0.8346, 0.9473, 0.7756, 0.9471, 0.7757, 0.9331, 0.8237, 0.9334, 0.8236, 0.9473, 0.9768, 0.934, 0.9768, 0.948, 0.9483, 0.9479, 0.9483, 0.9339, 0.9373, 0.9478, 0.8346, 0.9473, 0.8347, 0.9334, 0.9373, 0.9338, 0.9483, 0.9339, 0.9483, 0.9479, 0.9373, 0.9478, 0.9373, 0.9338, 0.9372, 0.9588, 0.8346, 0.9583, 0.8346, 0.9473, 0.9373, 0.9478, 0.7755, 0.3621, 0.9549, 0.3613, 0.9592, 0.3808, 0.9188, 0.3809, 0.8719, 0.3811, 0.827, 0.3813, 0.7902, 0.3815, 0.7709, 0.3815, 0.9605, 0.3, 0.9605, 0.1858, 0.9728, 0.1858, 0.9727, 0.3, 0.9639, 0.4009, 0.9638, 0.9197, 0.9594, 0.9263, 0.9595, 0.3815, 0.8237, 0.9334, 0.7757, 0.9331, 0.7709, 0.9263, 0.7902, 0.9264, 0.827, 0.9266, 0.766, 0.9197, 0.766, 0.4009, 0.7709, 0.3815, 0.7709, 0.9263, 0.2528, 0.4844, 0.2217, 0.5163, 0.2211, 0.5158, 0.2522, 0.4838, 0.8618, 0.109, 0.861, 0.2602, 0.8584, 0.2602, 0.8592, 0.109, 0.2272, 0.441, 0.2615, 0.4744, 0.2528, 0.4832, 0.2188, 0.4501, 0.2059, 0.5314, 0.1717, 0.498, 0.1865, 0.4832, 0.2205, 0.5164, 0.1573, 0.3697, 0.1905, 0.4041, 0.1813, 0.4125, 0.1484, 0.3783, 0.2793, 0.5634, 0.3011, 0.5634, 0.2964, 0.5927, 0.292, 0.5927, 0.2522, 0.4838, 0.2211, 0.5158, 0.1871, 0.4826, 0.2182, 0.4507, 0.1156, 0.4099, 0.1478, 0.3789, 0.1807, 0.413, 0.1486, 0.444, 0.148, 0.4446, 0.1151, 0.4104, 0.1156, 0.4099, 0.1486, 0.444, 0.2188, 0.4501, 0.2528, 0.4832, 0.2522, 0.4838, 0.2182, 0.4507, 0.9232, 0.1573, 0.9241, 0.3085, 0.9214, 0.3086, 0.9206, 0.1573, 0.1151, 0.4093, 0.1472, 0.3783, 0.1478, 0.3789, 0.1156, 0.4099, 0.2205, 0.5164, 0.1865, 0.4832, 0.1871, 0.4826, 0.2211, 0.5158, 0.1484, 0.3783, 0.1813, 0.4125, 0.1807, 0.413, 0.1478, 0.3789, 0.1623, 0.499, 0.1322, 0.4688, 0.1351, 0.4643, 0.1667, 0.4961, 0.9232, 0.1573, 0.9241, 0.1153, 0.9407, 0.1091, 0.9398, 0.1532, 0.9232, 0.1573, 0.9398, 0.1532, 0.9407, 0.312, 0.9241, 0.3085, 0.8618, 0.3022, 0.861, 0.2602, 0.8776, 0.2643, 0.8785, 0.3084, 0.1975, 0.4038, 0.2276, 0.434, 0.2247, 0.4383, 0.1931, 0.4066, 0.1332, 0.4594, 0.148, 0.4446, 0.1507, 0.4489, 0.1351, 0.4643, 0.8618, 0.109, 0.8785, 0.1055, 0.8776, 0.2643, 0.861, 0.2602, 0.1667, 0.4961, 0.1351, 0.4643, 0.1507, 0.4489, 0.1839, 0.4158, 0.1931, 0.4066, 0.2247, 0.4383, 0.2155, 0.4475, 0.1823, 0.4806, 0.1865, 0.4832, 0.1717, 0.498, 0.1667, 0.4961, 0.1823, 0.4806, 0.9803, 0.2915, 0.9727, 0.3, 0.9728, 0.1858, 0.9803, 0.1895, 0.9803, 0.2394, 0.7709, 0.3815, 0.7902, 0.3815, 0.8055, 0.6151, 0.8039, 0.6154, 0.8023, 0.6163, 0.8009, 0.6176, 0.7996, 0.6194, 0.7986, 0.6216, 0.7979, 0.6241, 0.7975, 0.6269, 0.7973, 0.6297, 0.7975, 0.6325, 0.7979, 0.6353, 0.7986, 0.6378, 0.7996, 0.64, 0.8008, 0.6418, 0.8023, 0.6432, 0.8038, 0.644, 0.8054, 0.6443, 0.7902, 0.9264, 0.7709, 0.9263, 0.7902, 0.9264, 0.8054, 0.6443, 0.8071, 0.6441, 0.8087, 0.6432, 0.8101, 0.6419, 0.8114, 0.6401, 0.8124, 0.6379, 0.8132, 0.6354, 0.8137, 0.6326, 0.8139, 0.6298, 0.8137, 0.6269, 0.8132, 0.6242, 0.8125, 0.6216, 0.8114, 0.6194, 0.8102, 0.6176, 0.8087, 0.6162, 0.8071, 0.6154, 0.8055, 0.6151, 0.7902, 0.3815, 0.827, 0.3815, 0.8438, 0.561, 0.8422, 0.5613, 0.8407, 0.5621, 0.8392, 0.5634, 0.838, 0.5653, 0.837, 0.5675, 0.8362, 0.57, 0.8357, 0.5727, 0.8356, 0.5756, 0.8357, 0.5785, 0.8362, 0.5812, 0.837, 0.5837, 0.838, 0.586, 0.8393, 0.5878, 0.8407, 0.5891, 0.8423, 0.59, 0.844, 0.5902, 0.8369, 0.7268, 0.8364, 0.7266, 0.8347, 0.7263, 0.8331, 0.7266, 0.8315, 0.7275, 0.8301, 0.7289, 0.8289, 0.7307, 0.8279, 0.7329, 0.8271, 0.7355, 0.8268, 0.7377, 0.8267, 0.7382, 0.8266, 0.7411, 0.8267, 0.7439, 0.8268, 0.7444, 0.8272, 0.7466, 0.8279, 0.7491, 0.8289, 0.7514, 0.8302, 0.7532, 0.8316, 0.7545, 0.8332, 0.7554, 0.8348, 0.7556, 0.8271, 0.9263, 0.8271, 0.9263, 0.8348, 0.7556, 0.8365, 0.7554, 0.838, 0.7546, 0.8395, 0.7532, 0.8408, 0.7514, 0.8418, 0.7491, 0.8426, 0.7466, 0.843, 0.7439, 0.8432, 0.741, 0.843, 0.7381, 0.8425, 0.7354, 0.8418, 0.7329, 0.8407, 0.7306, 0.8395, 0.7288, 0.838, 0.7274, 0.8369, 0.7268, 0.844, 0.5902, 0.8456, 0.5899, 0.8472, 0.5891, 0.8486, 0.5877, 0.8498, 0.5859, 0.8508, 0.5837, 0.8516, 0.5812, 0.8521, 0.5784, 0.8522, 0.5756, 0.8521, 0.5727, 0.8516, 0.57, 0.8508, 0.5675, 0.8498, 0.5652, 0.8485, 0.5634, 0.8471, 0.5621, 0.8455, 0.5613, 0.8438, 0.561, 0.827, 0.3815, 0.872, 0.3815, 0.8877, 0.5014, 0.8861, 0.5017, 0.8845, 0.5025, 0.8831, 0.5039, 0.8819, 0.5057, 0.8808, 0.5079, 0.8801, 0.5104, 0.8796, 0.5132, 0.8794, 0.516, 0.8796, 0.5189, 0.88, 0.5216, 0.8808, 0.5242, 0.8818, 0.5264, 0.883, 0.5282, 0.8845, 0.5296, 0.8861, 0.5304, 0.8877, 0.5307, 0.8877, 0.6852, 0.886, 0.6855, 0.8844, 0.6863, 0.883, 0.6877, 0.8817, 0.6895, 0.8807, 0.6917, 0.8799, 0.6943, 0.8794, 0.697, 0.8793, 0.6999, 0.8794, 0.7027, 0.8799, 0.7055, 0.8807, 0.708, 0.8817, 0.7102, 0.8829, 0.7121, 0.8844, 0.7134, 0.8859, 0.7142, 0.8876, 0.7145, 0.872, 0.9263, 0.872, 0.9263, 0.8876, 0.7145, 0.8892, 0.7143, 0.8908, 0.7134, 0.8923, 0.7121, 0.8935, 0.7103, 0.8946, 0.7081, 0.8954, 0.7055, 0.8958, 0.7028, 0.896, 0.6999, 0.8958, 0.6971, 0.8954, 0.6943, 0.8946, 0.6918, 0.8936, 0.6895, 0.8923, 0.6877, 0.8909, 0.6863, 0.8893, 0.6855, 0.8877, 0.6852, 0.8877, 0.5307, 0.8894, 0.5304, 0.891, 0.5296, 0.8924, 0.5282, 0.8937, 0.5264, 0.8947, 0.5242, 0.8955, 0.5216, 0.8959, 0.5189, 0.8961, 0.516, 0.8959, 0.5132, 0.8954, 0.5104, 0.8946, 0.5079, 0.8936, 0.5057, 0.8924, 0.5039, 0.8909, 0.5025, 0.8894, 0.5017, 0.8877, 0.5014, 0.872, 0.3815, 0.919, 0.3815, 0.9151, 0.5496, 0.9134, 0.5499, 0.9118, 0.5507, 0.9104, 0.552, 0.9091, 0.5539, 0.9081, 0.5561, 0.9073, 0.5586, 0.9068, 0.5614, 0.9067, 0.5642, 0.9068, 0.5671, 0.9073, 0.5698, 0.9081, 0.5724, 0.9091, 0.5746, 0.9104, 0.5764, 0.9118, 0.5777, 0.9134, 0.5785, 0.915, 0.5788, 0.9148, 0.7266, 0.9131, 0.7263, 0.9115, 0.7266, 0.9099, 0.7274, 0.9084, 0.7288, 0.9072, 0.7306, 0.9061, 0.7328, 0.9054, 0.7354, 0.9049, 0.7381, 0.9047, 0.741, 0.9049, 0.7438, 0.9054, 0.7466, 0.9062, 0.7491, 0.9072, 0.7513, 0.9084, 0.7531, 0.9098, 0.7545, 0.9114, 0.7553, 0.913, 0.7556, 0.9189, 0.9263, 0.9189, 0.9263, 0.913, 0.7556, 0.9147, 0.7553, 0.9162, 0.7545, 0.9177, 0.7531, 0.9189, 0.7513, 0.9192, 0.7507, 0.92, 0.7491, 0.9207, 0.7466, 0.9212, 0.7439, 0.9213, 0.7411, 0.9212, 0.7382, 0.9207, 0.7355, 0.92, 0.733, 0.9193, 0.7313, 0.919, 0.7307, 0.9178, 0.7289, 0.9164, 0.7275, 0.9148, 0.7266, 0.915, 0.5788, 0.9167, 0.5785, 0.9182, 0.5777, 0.9192, 0.5768, 0.9197, 0.5763, 0.9209, 0.5745, 0.9219, 0.5723, 0.9227, 0.5697, 0.9231, 0.567, 0.9233, 0.5641, 0.9231, 0.5613, 0.9227, 0.5586, 0.9219, 0.5561, 0.9209, 0.5539, 0.9197, 0.5521, 0.9192, 0.5516, 0.9182, 0.5507, 0.9167, 0.5499, 0.9151, 0.5496, 0.919, 0.3815, 0.9595, 0.3815, 0.9594, 0.9263, 0.895, 0.6999, 0.8948, 0.7027, 0.8944, 0.7053, 0.8936, 0.7077, 0.8927, 0.7098, 0.8915, 0.7114, 0.8903, 0.7126, 0.8889, 0.7133, 0.8876, 0.7135, 0.8863, 0.7133, 0.8849, 0.7126, 0.8837, 0.7114, 0.8825, 0.7097, 0.8816, 0.7076, 0.8809, 0.7052, 0.8804, 0.7026, 0.8803, 0.6999, 0.8805, 0.6971, 0.8809, 0.6945, 0.8816, 0.6921, 0.8826, 0.69, 0.8838, 0.6883, 0.885, 0.6871, 0.8863, 0.6864, 0.8877, 0.6862, 0.889, 0.6864, 0.8903, 0.6872, 0.8916, 0.6884, 0.8927, 0.6901, 0.8937, 0.6921, 0.8944, 0.6945, 0.8948, 0.6972, 0.8422, 0.741, 0.842, 0.7437, 0.8416, 0.7464, 0.8408, 0.7488, 0.8399, 0.7509, 0.8387, 0.7525, 0.8375, 0.7537, 0.8362, 0.7544, 0.8348, 0.7547, 0.8335, 0.7544, 0.8322, 0.7537, 0.8309, 0.7525, 0.8298, 0.7508, 0.8289, 0.7488, 0.8282, 0.7464, 0.8277, 0.7438, 0.8276, 0.7411, 0.8277, 0.7383, 0.8281, 0.7357, 0.8288, 0.7333, 0.8297, 0.7312, 0.8309, 0.7295, 0.8321, 0.7283, 0.8334, 0.7276, 0.8348, 0.7273, 0.8361, 0.7276, 0.8374, 0.7283, 0.8387, 0.7295, 0.8399, 0.7311, 0.8408, 0.7332, 0.8416, 0.7356, 0.842, 0.7383, 0.4901, 0.3198, 0.4901, 0.3366, 0.4471, 0.3366, 0.4471, 0.3198, 0.4901, 0.4005, 0.4901, 0.4198, 0.4471, 0.4198, 0.4471, 0.4005, 0.4901, 0.4837, 0.4471, 0.4837, 0.4471, 0.4198, 0.4901, 0.4198, 0.3145, 0.7618, 0.3144, 0.5634, 0.317, 0.5928, 0.317, 0.6114, 0.4471, 0.3366, 0.4901, 0.3366, 0.4901, 0.4005, 0.4471, 0.4005, 0.3133, 0.5634, 0.3133, 0.783, 0.3093, 0.6121, 0.3093, 0.5932, 0.05621, 0.7456, 0.05621, 0.7675, 0.04771, 0.7675, 0.04771, 0.7456, 0.3011, 0.762, 0.2793, 0.7399, 0.292, 0.6113, 0.2964, 0.6113, 0.3011, 0.5634, 0.3011, 0.762, 0.2964, 0.6113, 0.2964, 0.5927, 0.2793, 0.6107, 0.2793, 0.5634, 0.292, 0.5927, 0.292, 0.6113, 0.2793, 0.7399, 0.2793, 0.7118, 0.07121, 0.724, 0.07121, 0.7291, 0.06271, 0.7291, 0.06271, 0.724, 0.3254, 0.7728, 0.3145, 0.7618, 0.317, 0.6114, 0.3214, 0.6114, 0.3254, 0.5634, 0.3254, 0.7728, 0.3214, 0.6114, 0.3214, 0.5928, 0.3144, 0.5634, 0.3254, 0.5634, 0.3214, 0.5928, 0.317, 0.5928, 0.04217, 0.7873, 0.04217, 0.8092, 0.03367, 0.8092, 0.03367, 0.7873, 0.3133, 0.783, 0.3025, 0.772, 0.305, 0.6121, 0.3093, 0.6121, 0.3022, 0.5634, 0.3133, 0.5634, 0.3093, 0.5932, 0.3049, 0.5932, 0.3025, 0.772, 0.3022, 0.5634, 0.3049, 0.5932, 0.305, 0.6121, 0.04771, 0.7404, 0.04771, 0.7456, 0.02583, 0.7456, 0.02583, 0.7404, 0.03367, 0.7552, 0.03367, 0.7603, 0.01179, 0.7603, 0.01179, 0.7552, 0.06271, 0.724, 0.06271, 0.7291, 0.04082, 0.7291, 0.04082, 0.724, 0.04217, 0.7552, 0.04217, 0.7603, 0.03367, 0.7603, 0.03367, 0.7552, 0.07121, 0.7291, 0.07121, 0.751, 0.0627, 0.751, 0.06271, 0.7291, 0.05621, 0.7675, 0.05621, 0.7726, 0.04771, 0.7726, 0.04771, 0.7675, 0.04217, 0.7603, 0.04217, 0.7822, 0.03367, 0.7822, 0.03367, 0.7603, 0.07121, 0.7561, 0.07121, 0.778, 0.06271, 0.778, 0.0627, 0.7561, 0.05621, 0.7726, 0.05621, 0.7945, 0.0477, 0.7945, 0.04771, 0.7726, 0.04217, 0.7822, 0.04217, 0.7873, 0.03367, 0.7873, 0.03367, 0.7822, 0.07121, 0.751, 0.07121, 0.7561, 0.0627, 0.7561, 0.0627, 0.751, 0.05621, 0.7404, 0.05621, 0.7456, 0.04771, 0.7456, 0.04771, 0.7404])
me_cube.use_remesh_preserve_volume = False
me_cube.use_remesh_preserve_attributes = False
me_cube.use_mirror_vertex_groups = False
me_cube.update()

# ---- objects
ob_cube = bpy.data.objects.new('Cube', me_cube)

# ---- transforms, parenting, visibility, modifiers, constraints
ob_cube.location = (0.0, 0.0, 0.0)
ob_cube.scale = (1.273, 10.0, 2.388)
ob_cube.lineart.crease_threshold = 0.0
_m = ob_cube.modifiers.new('Mirror', 'MIRROR')

# ---- collection membership
scene.collection.objects.link(ob_cube)

# ---- scene / render settings (as saved in the file)
scene.frame_start = 1; scene.frame_end = 250; scene.frame_set(1)
scene.render.engine = 'BLENDER_EEVEE_NEXT'
scene.render.resolution_percentage = 50
scene.render.dither_intensity = 0.0
scene.cycles.use_denoising = False
scene.cycles.samples = 128
scene.cycles.sampling_pattern = 'TABULATED_SOBOL'
scene.cycles.use_adaptive_sampling = False
scene.cycles.use_light_tree = False
scene.view_settings.view_transform = 'Standard'
bpy.context.view_layer.update()

# ---- added for rendering (the .blend has no active camera and no usable light): camera, sun
cam_auto = bpy.data.cameras.new('AutoCamera')
cam_auto.lens = 50.0
cam_auto.sensor_width = 36.0
cam_auto.clip_end = 1000.0
ob_auto_camera = bpy.data.objects.new('AutoCamera', cam_auto)
scene.collection.objects.link(ob_auto_camera)
ob_auto_camera.location = (38.2271, -47.2356, 37.8419)
ob_auto_camera.rotation_euler = (1.09748, -7.21219e-08, 0.694738)
scene.camera = ob_auto_camera
light_auto_sun = bpy.data.lights.new('AutoSun', 'SUN')
light_auto_sun.energy = 3.0
light_auto_sun.angle = 0.0523599
ob_auto_sun = bpy.data.objects.new('AutoSun', light_auto_sun)
scene.collection.objects.link(ob_auto_sun)
ob_auto_sun.rotation_euler = (0.872665, 0.174533, 0.523599)
bpy.context.view_layer.update()
